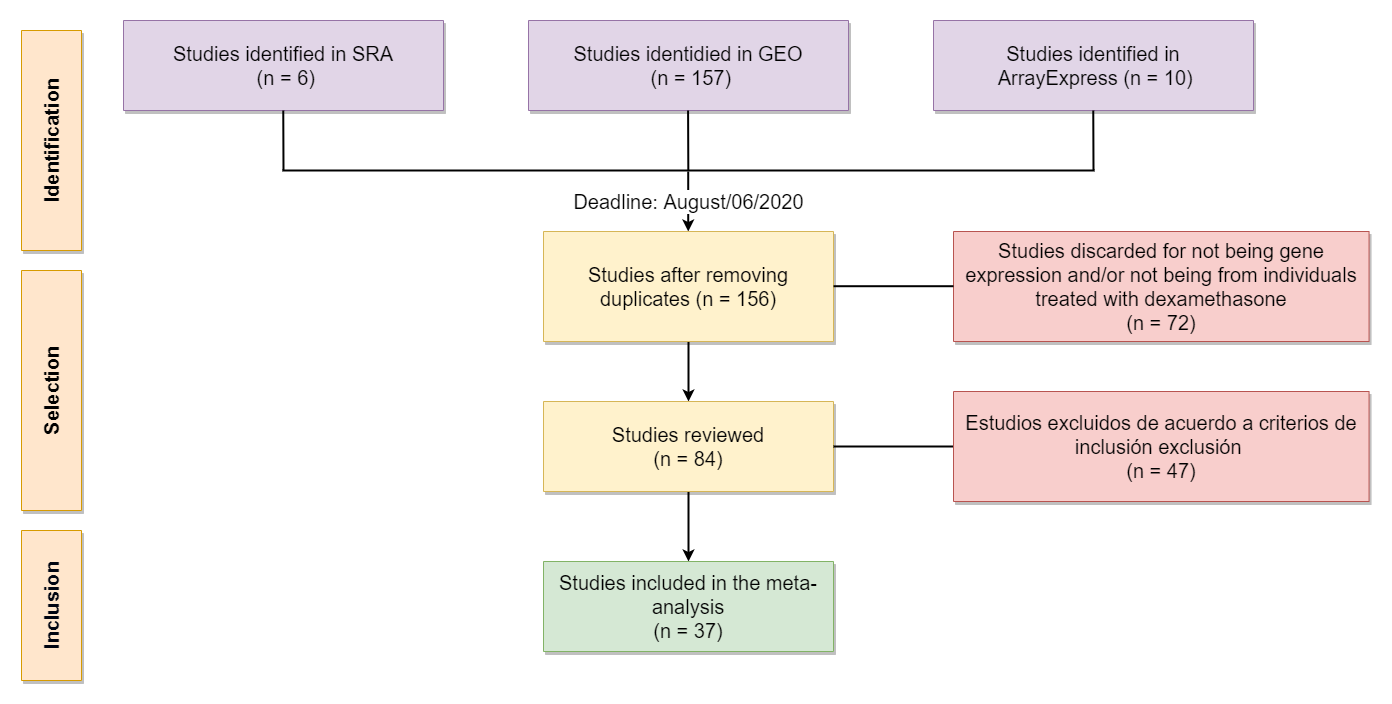

The diagram above was exported from draw.io. Its source (the exported page's mxGraphModel, read from the mxfile embedded in the PNG):
<mxGraphModel dx="1607" dy="1144" grid="1" gridSize="10" guides="1" tooltips="1" connect="1" arrows="1" fold="1" page="1" pageScale="1" pageWidth="827" pageHeight="1169" background="none" math="0" shadow="0">
  <root>
    <mxCell id="0" />
    <mxCell id="1" parent="0" />
    <mxCell id="DRfjq-ujDHKe_Z6W-VEB-5" value="&lt;span style=&quot;font-size: 20px;&quot;&gt;Studies identified in SRA&lt;br&gt;&amp;nbsp;(n = 6)&lt;/span&gt;" style="rounded=0;whiteSpace=wrap;html=1;direction=west;rotation=0;fillColor=#e1d5e7;strokeColor=#9673a6;shadow=1;" parent="1" vertex="1">
      <mxGeometry x="-130" y="20" width="320" height="90" as="geometry" />
    </mxCell>
    <mxCell id="DRfjq-ujDHKe_Z6W-VEB-6" value="&lt;span style=&quot;font-size: 20px;&quot;&gt;Studies identidied in GEO&lt;br&gt;&amp;nbsp;(n = 157)&lt;/span&gt;" style="rounded=0;whiteSpace=wrap;html=1;direction=west;rotation=0;fillColor=#e1d5e7;strokeColor=#9673a6;shadow=1;" parent="1" vertex="1">
      <mxGeometry x="275" y="20" width="320" height="90" as="geometry" />
    </mxCell>
    <mxCell id="DRfjq-ujDHKe_Z6W-VEB-21" value="" style="edgeStyle=orthogonalEdgeStyle;rounded=0;orthogonalLoop=1;jettySize=auto;html=1;fontSize=20;fontColor=#000000;strokeColor=#000000;strokeWidth=2;exitX=0.5;exitY=0;exitDx=0;exitDy=0;" parent="1" target="DRfjq-ujDHKe_Z6W-VEB-8" edge="1">
      <mxGeometry relative="1" as="geometry">
        <mxPoint x="435" y="330" as="sourcePoint" />
      </mxGeometry>
    </mxCell>
    <mxCell id="DRfjq-ujDHKe_Z6W-VEB-22" value="" style="edgeStyle=orthogonalEdgeStyle;rounded=0;orthogonalLoop=1;jettySize=auto;html=1;fontSize=20;fontColor=#000000;strokeColor=#000000;strokeWidth=2;" parent="1" source="DRfjq-ujDHKe_Z6W-VEB-8" edge="1">
      <mxGeometry relative="1" as="geometry">
        <mxPoint x="435" y="561" as="targetPoint" />
      </mxGeometry>
    </mxCell>
    <mxCell id="DRfjq-ujDHKe_Z6W-VEB-8" value="&lt;span style=&quot;font-size: 20px;&quot;&gt;Studies reviewed&lt;br&gt;(n = 84)&lt;/span&gt;" style="rounded=0;whiteSpace=wrap;html=1;direction=west;rotation=0;fillColor=#fff2cc;strokeColor=#d6b656;shadow=1;" parent="1" vertex="1">
      <mxGeometry x="290" y="401" width="290" height="90" as="geometry" />
    </mxCell>
    <mxCell id="DRfjq-ujDHKe_Z6W-VEB-15" value="" style="endArrow=none;html=1;rounded=0;fontSize=20;fontColor=#000000;entryX=0;entryY=0.5;entryDx=0;entryDy=0;strokeColor=#000000;strokeWidth=2;" parent="1" target="DRfjq-ujDHKe_Z6W-VEB-8" edge="1">
      <mxGeometry width="50" height="50" relative="1" as="geometry">
        <mxPoint x="700" y="446" as="sourcePoint" />
        <mxPoint x="280" y="488" as="targetPoint" />
      </mxGeometry>
    </mxCell>
    <mxCell id="DRfjq-ujDHKe_Z6W-VEB-19" value="" style="endArrow=none;html=1;rounded=0;fontSize=20;fontColor=#000000;strokeColor=#000000;strokeWidth=2;" parent="1" edge="1">
      <mxGeometry width="50" height="50" relative="1" as="geometry">
        <mxPoint x="841" y="170" as="sourcePoint" />
        <mxPoint x="29" y="170" as="targetPoint" />
      </mxGeometry>
    </mxCell>
    <mxCell id="DRfjq-ujDHKe_Z6W-VEB-27" value="&lt;h4&gt;&lt;span style=&quot;font-size: 20px;&quot;&gt;&lt;font color=&quot;#000103&quot;&gt;Identification&lt;/font&gt;&lt;/span&gt;&lt;/h4&gt;" style="rounded=0;whiteSpace=wrap;html=1;direction=west;rotation=-90;fillColor=#ffe6cc;strokeColor=#d79b00;shadow=1;" parent="1" vertex="1">
      <mxGeometry x="-312" y="110" width="220" height="60" as="geometry" />
    </mxCell>
    <mxCell id="DRfjq-ujDHKe_Z6W-VEB-28" value="&lt;h4&gt;&lt;span style=&quot;font-size: 20px;&quot;&gt;Selection&lt;/span&gt;&lt;/h4&gt;" style="rounded=0;whiteSpace=wrap;html=1;direction=west;rotation=-90;fillColor=#ffe6cc;strokeColor=#d79b00;shadow=1;" parent="1" vertex="1">
      <mxGeometry x="-322" y="360" width="240" height="60" as="geometry" />
    </mxCell>
    <mxCell id="DRfjq-ujDHKe_Z6W-VEB-29" value="&lt;h4&gt;&lt;span style=&quot;font-size: 20px;&quot;&gt;&lt;font color=&quot;#000512&quot;&gt;Inclusion&lt;/font&gt;&lt;/span&gt;&lt;/h4&gt;" style="rounded=0;whiteSpace=wrap;html=1;direction=west;rotation=-90;fillColor=#ffe6cc;strokeColor=#d79b00;shadow=1;" parent="1" vertex="1">
      <mxGeometry x="-277" y="575" width="150" height="60" as="geometry" />
    </mxCell>
    <mxCell id="DRfjq-ujDHKe_Z6W-VEB-30" value="&lt;span style=&quot;font-size: 20px;&quot;&gt;Studies included in the meta-analysis&lt;br&gt;(n = 37)&lt;/span&gt;" style="rounded=0;whiteSpace=wrap;html=1;direction=west;rotation=0;fillColor=#d5e8d4;strokeColor=#82b366;shadow=1;" parent="1" vertex="1">
      <mxGeometry x="290" y="561" width="290" height="90" as="geometry" />
    </mxCell>
    <mxCell id="CQkIsbqiIqg_CH7qYL6w-1" value="&lt;span style=&quot;font-size: 20px;&quot;&gt;Studies identified in&lt;br&gt;&amp;nbsp;ArrayExpress (n = 10)&lt;/span&gt;" style="rounded=0;whiteSpace=wrap;html=1;direction=west;rotation=0;fillColor=#e1d5e7;strokeColor=#9673a6;shadow=1;" parent="1" vertex="1">
      <mxGeometry x="680" y="20" width="320" height="90" as="geometry" />
    </mxCell>
    <mxCell id="CQkIsbqiIqg_CH7qYL6w-5" value="" style="endArrow=none;html=1;rounded=0;fontSize=20;fontColor=#000000;strokeColor=#000000;strokeWidth=2;" parent="1" edge="1">
      <mxGeometry width="50" height="50" relative="1" as="geometry">
        <mxPoint x="30" y="170" as="sourcePoint" />
        <mxPoint x="29.75999999999999" y="110" as="targetPoint" />
      </mxGeometry>
    </mxCell>
    <mxCell id="CQkIsbqiIqg_CH7qYL6w-6" value="" style="endArrow=none;html=1;rounded=0;fontSize=20;fontColor=#000000;strokeColor=#000000;strokeWidth=2;" parent="1" edge="1">
      <mxGeometry width="50" height="50" relative="1" as="geometry">
        <mxPoint x="840" y="170" as="sourcePoint" />
        <mxPoint x="839.76" y="110" as="targetPoint" />
      </mxGeometry>
    </mxCell>
    <mxCell id="CQkIsbqiIqg_CH7qYL6w-10" value="Deadline: August/06/2020" style="edgeStyle=orthogonalEdgeStyle;rounded=0;orthogonalLoop=1;jettySize=auto;html=1;fontSize=20;fontColor=#000000;strokeColor=#000000;strokeWidth=2;exitX=0.5;exitY=0;exitDx=0;exitDy=0;" parent="1" edge="1">
      <mxGeometry relative="1" as="geometry">
        <mxPoint x="434.71" y="171" as="sourcePoint" />
        <mxPoint x="434.71" y="231" as="targetPoint" />
      </mxGeometry>
    </mxCell>
    <mxCell id="CQkIsbqiIqg_CH7qYL6w-11" value="&lt;span style=&quot;font-size: 20px;&quot;&gt;Studies after removing duplicates (n = 156)&lt;/span&gt;" style="rounded=0;whiteSpace=wrap;html=1;direction=west;rotation=0;fillColor=#fff2cc;strokeColor=#d6b656;shadow=1;" parent="1" vertex="1">
      <mxGeometry x="290" y="231" width="290" height="110" as="geometry" />
    </mxCell>
    <mxCell id="CQkIsbqiIqg_CH7qYL6w-12" value="&lt;span style=&quot;font-size: 20px;&quot;&gt;Studies discarded for not being gene expression and/or not being from individuals treated with dexamethasone&lt;/span&gt;&lt;br&gt;&lt;span style=&quot;font-size: 20px;&quot;&gt;(n = 72)&lt;/span&gt;" style="rounded=0;whiteSpace=wrap;html=1;direction=west;rotation=0;fillColor=#f8cecc;strokeColor=#b85450;shadow=1;" parent="1" vertex="1">
      <mxGeometry x="700" y="231" width="415.56" height="110" as="geometry" />
    </mxCell>
    <mxCell id="CQkIsbqiIqg_CH7qYL6w-13" value="&lt;span style=&quot;font-size: 20px;&quot;&gt;Estudios excluidos de acuerdo a criterios de inclusión exclusión &lt;br&gt;(n = 47)&lt;/span&gt;" style="rounded=0;whiteSpace=wrap;html=1;direction=west;rotation=0;fillColor=#f8cecc;strokeColor=#b85450;shadow=1;" parent="1" vertex="1">
      <mxGeometry x="700" y="391" width="415.56" height="110" as="geometry" />
    </mxCell>
    <mxCell id="CQkIsbqiIqg_CH7qYL6w-14" value="" style="endArrow=none;html=1;rounded=0;fontSize=20;fontColor=#000000;entryX=0;entryY=0.5;entryDx=0;entryDy=0;strokeColor=#000000;strokeWidth=2;" parent="1" edge="1">
      <mxGeometry width="50" height="50" relative="1" as="geometry">
        <mxPoint x="700" y="285.71000000000004" as="sourcePoint" />
        <mxPoint x="580" y="285.71000000000004" as="targetPoint" />
      </mxGeometry>
    </mxCell>
    <mxCell id="CQkIsbqiIqg_CH7qYL6w-16" value="" style="endArrow=none;html=1;rounded=0;fontSize=20;fontColor=#000000;strokeColor=#000000;strokeWidth=2;" parent="1" edge="1">
      <mxGeometry width="50" height="50" relative="1" as="geometry">
        <mxPoint x="434.82" y="170" as="sourcePoint" />
        <mxPoint x="434.5800000000002" y="110" as="targetPoint" />
      </mxGeometry>
    </mxCell>
  </root>
</mxGraphModel>